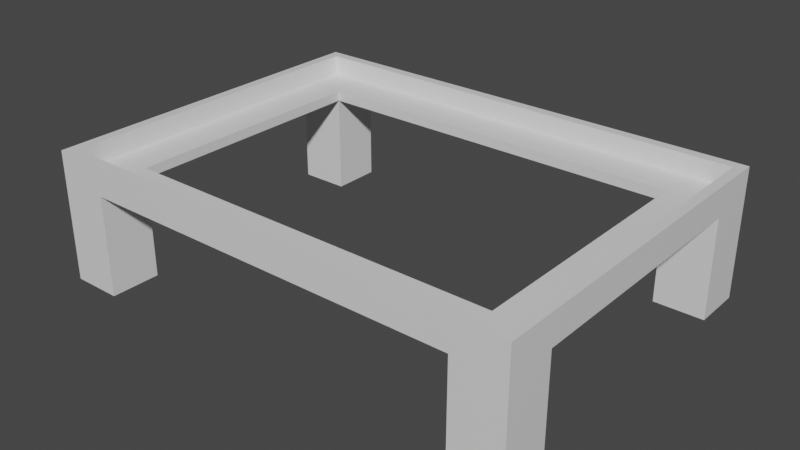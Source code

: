 # Source: PiStand.blend  (saved by Blender 2.93.20; exported with 4.5.12 LTS)
import bpy
from mathutils import Matrix  # noqa: F401  (used for matrix-valued properties, if any)

bpy.ops.wm.read_factory_settings(use_empty=True)
scene = bpy.context.scene
scene.name = 'Scene'

# ---- collections
col_collection = bpy.data.collections.new('Collection'); scene.collection.children.link(col_collection)

# ---- materials (node trees are filled in below, after node groups)
mat_pistand = bpy.data.materials.new('PiStand')
mat_pistand.alpha_threshold = 0.0
mat_pistand.use_transparent_shadow = False
mat_pistand.line_color = (0.0, 0.0, 0.0, 1.0)

# ---- material node trees
mat_pistand.use_nodes = True; mat_pistand.node_tree.nodes.clear()
_N = mat_pistand.node_tree.nodes; _L = mat_pistand.node_tree.links
n0 = _N.new('ShaderNodeOutputMaterial'); n0.name = 'Material Output'; n0.location = (300, 300)
n1 = _N.new('ShaderNodeBsdfPrincipled'); n1.name = 'Principled BSDF'; n1.location = (10, 300)
n1.distribution = 'GGX'
n1.subsurface_method = 'BURLEY'
n1.inputs[2].default_value = 0.4
n1.inputs[3].default_value = 1.45
n1.inputs[27].default_value = (0.0, 0.0, 0.0, 1.0)
n1.inputs[28].default_value = 1.0
_L.new(n1.outputs[0], n0.inputs[0])
n0.is_active_output = True

# ---- world
world_world = bpy.data.worlds.new('World'); scene.world = world_world
world_world.use_nodes = True; world_world.node_tree.nodes.clear()
_N = world_world.node_tree.nodes; _L = world_world.node_tree.links
n0 = _N.new('ShaderNodeOutputWorld'); n0.name = 'World Output'; n0.location = (300, 300)
n1 = _N.new('ShaderNodeBackground'); n1.name = 'Background'; n1.location = (10, 300)
n1.inputs[0].default_value = (0.05088, 0.05088, 0.05088, 1.0)
_L.new(n1.outputs[0], n0.inputs[0])
n0.is_active_output = True
world_world.color = (0.05088, 0.05088, 0.05088)
world_world.use_sun_shadow = False
world_world.sun_shadow_jitter_overblur = 0.0

# ---- meshes
me_cube_002 = bpy.data.meshes.new('Cube.002')
me_cube_002.from_pydata([(96.0, 71.0, 2.0), (96.0, 71.0, 0.0), (96.0, 0.0, 2.0), (96.0, 0.0, 0.0), (0.0, 71.0, 2.0), (0.0, 71.0, 0.0), (0.0, 0.0, 2.0), (0.0, 0.0, 0.0), (10.0, 71.0, 0.0), (10.0, 0.0, 2.0), (10.0, 0.0, 0.0), (10.0, 71.0, 2.0), (86.0, 0.0, 0.0), (86.0, 71.0, 2.0), (86.0, 71.0, 0.0), (86.0, 0.0, 2.0), (0.0, 10.0, 0.0), (96.0, 10.0, 2.0), (0.0, 10.0, 2.0), (96.0, 10.0, 0.0), (10.0, 10.0, 0.0), (10.0, 10.0, 2.0), (86.0, 10.0, 2.0), (86.0, 10.0, 0.0), (0.0, 61.0, 2.0), (96.0, 61.0, 0.0), (0.0, 61.0, 0.0), (96.0, 61.0, 2.0), (10.0, 61.0, 0.0), (10.0, 61.0, 2.0), (86.0, 61.0, 2.0), (86.0, 61.0, 0.0), (0.0, 10.0, -20.0), (0.0, 0.0, -20.0), (10.0, 0.0, -20.0), (10.0, 10.0, -20.0), (86.0, 0.0, -20.0), (96.0, 0.0, -20.0), (86.0, 10.0, -20.0), (96.0, 10.0, -20.0), (96.0, 61.0, -20.0), (96.0, 71.0, -20.0), (86.0, 71.0, -20.0), (86.0, 61.0, -20.0), (10.0, 71.0, -20.0), (0.0, 71.0, -20.0), (0.0, 61.0, -20.0), (10.0, 61.0, -20.0), (94.0, 71.0, 2.0), (94.0, 0.0, 2.0), (94.0, 10.0, 2.0), (94.0, 61.0, 2.0), (0.0, 69.0, 2.0), (96.0, 69.0, 2.0), (10.0, 69.0, 2.0), (86.0, 69.0, 2.0), (94.0, 69.0, 2.0), (2.0, 0.0, 2.0), (2.0, 71.0, 2.0), (2.0, 10.0, 2.0), (2.0, 61.0, 2.0), (2.0, 69.0, 2.0), (96.0, 2.0, 2.0), (10.0, 2.0, 2.0), (86.0, 2.0, 2.0), (0.0, 2.0, 2.0), (94.0, 2.0, 2.0), (2.0, 2.0, 2.0), (2.0, 0.0, 6.0), (0.0, 0.0, 6.0), (96.0, 2.0, 6.0), (96.0, 0.0, 6.0), (0.0, 69.0, 6.0), (0.0, 71.0, 6.0), (94.0, 71.0, 6.0), (96.0, 71.0, 6.0), (86.0, 0.0, 6.0), (10.0, 0.0, 6.0), (2.0, 71.0, 6.0), (10.0, 71.0, 6.0), (10.0, 2.0, 6.0), (86.0, 71.0, 6.0), (94.0, 0.0, 6.0), (86.0, 2.0, 6.0), (96.0, 61.0, 6.0), (96.0, 10.0, 6.0), (0.0, 2.0, 6.0), (0.0, 10.0, 6.0), (94.0, 10.0, 6.0), (0.0, 61.0, 6.0), (96.0, 69.0, 6.0), (94.0, 61.0, 6.0), (94.0, 69.0, 6.0), (94.0, 2.0, 6.0), (10.0, 69.0, 6.0), (86.0, 69.0, 6.0), (2.0, 69.0, 6.0), (2.0, 10.0, 6.0), (2.0, 61.0, 6.0), (2.0, 2.0, 6.0)], [], [(48, 13, 81, 74), (10, 9, 57, 6, 7), (26, 24, 52, 4, 5), (19, 3, 37, 39), (19, 17, 62, 2, 3), (14, 13, 48, 0, 1), (5, 4, 58, 11, 8), (7, 16, 32, 33), (12, 15, 9, 10), (55, 56, 92, 95), (0, 48, 74, 75), (3, 2, 49, 15, 12), (8, 11, 13, 14), (20, 23, 12, 10), (22, 30, 31, 23), (51, 30, 22, 50), (29, 28, 31, 30), (26, 28, 20, 16), (25, 27, 17, 19), (31, 25, 19, 23), (7, 6, 65, 18, 16), (62, 17, 85, 70), (15, 49, 82, 76), (1, 25, 40, 41), (1, 0, 53, 27, 25), (28, 26, 46, 47), (55, 54, 29, 30), (56, 55, 30, 51), (8, 14, 31, 28), (16, 18, 24, 26), (32, 35, 34, 33), (10, 7, 33, 34), (20, 10, 34, 35), (16, 20, 35, 32), (38, 39, 37, 36), (12, 23, 38, 36), (3, 12, 36, 37), (23, 19, 39, 38), (42, 41, 40, 43), (14, 1, 41, 42), (25, 31, 43, 40), (31, 14, 42, 43), (45, 44, 47, 46), (5, 8, 44, 45), (8, 28, 47, 44), (26, 5, 45, 46), (4, 52, 72, 73), (59, 60, 98, 97), (13, 11, 79, 81), (2, 62, 70, 71), (27, 53, 90, 84), (60, 61, 96, 98), (53, 0, 75, 90), (6, 57, 68, 69), (54, 61, 60, 29), (29, 60, 59, 21), (64, 63, 80, 83), (21, 59, 67, 63), (52, 24, 89, 72), (50, 22, 64, 66), (22, 21, 63, 64), (66, 64, 83, 93), (99, 86, 69, 68), (83, 80, 77, 76), (93, 83, 76, 82), (98, 89, 87, 97), (96, 72, 89, 98), (90, 92, 91, 84), (84, 91, 88, 85), (70, 93, 82, 71), (75, 74, 92, 90), (74, 81, 95, 92), (81, 79, 94, 95), (78, 73, 72, 96), (79, 78, 96, 94), (80, 99, 68, 77), (85, 88, 93, 70), (97, 87, 86, 99), (54, 55, 95, 94), (49, 2, 71, 82), (65, 6, 69, 86), (9, 15, 76, 77), (61, 54, 94, 96), (50, 66, 93, 88), (57, 9, 77, 68), (67, 59, 97, 99), (11, 58, 78, 79), (58, 4, 73, 78), (56, 51, 91, 92), (17, 27, 84, 85), (63, 67, 99, 80), (51, 50, 88, 91), (18, 65, 86, 87), (24, 18, 87, 89), (20, 28, 29, 21), (23, 20, 21, 22)])
_uv = me_cube_002.uv_layers.new(name='UVMap')
_uv.uv.foreach_set('vector', [0.625, 0.4898, 0.625, 0.4796, 0.625, 0.4796, 0.625, 0.4898, 0.375, 0.9722, 0.625, 0.9722, 0.625, 0.9861, 0.625, 1.0, 0.375, 1.0, 0.375, 0.2094, 0.625, 0.2094, 0.625, 0.2297, 0.625, 0.25, 0.375, 0.25, 0.375, 0.7151, 0.375, 0.75, 0.375, 0.75, 0.375, 0.7151, 0.375, 0.7151, 0.625, 0.7151, 0.625, 0.7325, 0.625, 0.75, 0.375, 0.75, 0.375, 0.4796, 0.625, 0.4796, 0.625, 0.4898, 0.625, 0.5, 0.375, 0.5, 0.375, 0.25, 0.625, 0.25, 0.625, 0.2639, 0.625, 0.2778, 0.375, 0.2778, 0.375, 0.0, 0.375, 0.03494, 0.375, 0.03494, 0.375, 0.0, 0.375, 0.7704, 0.625, 0.7704, 0.625, 0.9722, 0.375, 0.9722, 0.6454, 0.5203, 0.6352, 0.5203, 0.6352, 0.5203, 0.6454, 0.5203, 0.625, 0.5, 0.625, 0.4898, 0.625, 0.4898, 0.625, 0.5, 0.375, 0.75, 0.625, 0.75, 0.625, 0.7602, 0.625, 0.7704, 0.375, 0.7704, 0.375, 0.2778, 0.625, 0.2778, 0.625, 0.4796, 0.375, 0.4796, 0.1528, 0.7151, 0.3546, 0.7151, 0.3546, 0.75, 0.1528, 0.75, 0.6454, 0.7151, 0.6454, 0.5406, 0.3546, 0.5406, 0.3546, 0.7151, 0.6352, 0.5406, 0.6454, 0.5406, 0.6454, 0.7151, 0.6352, 0.7151, 0.8472, 0.5406, 0.1528, 0.5406, 0.3546, 0.5406, 0.6454, 0.5406, 0.125, 0.5406, 0.1528, 0.5406, 0.1528, 0.7151, 0.125, 0.7151, 0.375, 0.5406, 0.625, 0.5406, 0.625, 0.7151, 0.375, 0.7151, 0.3546, 0.5406, 0.375, 0.5406, 0.375, 0.7151, 0.3546, 0.7151, 0.375, 0.0, 0.625, 0.0, 0.625, 0.01747, 0.625, 0.03494, 0.375, 0.03494, 0.625, 0.7325, 0.625, 0.7151, 0.625, 0.7151, 0.625, 0.7325, 0.625, 0.7704, 0.625, 0.7602, 0.625, 0.7602, 0.625, 0.7704, 0.375, 0.5, 0.375, 0.5406, 0.375, 0.5406, 0.375, 0.5, 0.375, 0.5, 0.625, 0.5, 0.625, 0.5203, 0.625, 0.5406, 0.375, 0.5406, 0.1528, 0.5406, 0.125, 0.5406, 0.125, 0.5406, 0.1528, 0.5406, 0.6454, 0.5203, 0.8472, 0.5203, 0.8472, 0.5406, 0.6454, 0.5406, 0.6352, 0.5203, 0.6454, 0.5203, 0.6454, 0.5406, 0.6352, 0.5406, 0.1528, 0.5, 0.3546, 0.5, 0.3546, 0.5406, 0.1528, 0.5406, 0.375, 0.03494, 0.625, 0.03494, 0.625, 0.2094, 0.375, 0.2094, 0.125, 0.7151, 0.1528, 0.7151, 0.1528, 0.75, 0.125, 0.75, 0.375, 0.9722, 0.375, 1.0, 0.375, 1.0, 0.375, 0.9722, 0.1528, 0.7151, 0.1528, 0.75, 0.1528, 0.75, 0.1528, 0.7151, 0.125, 0.7151, 0.1528, 0.7151, 0.1528, 0.7151, 0.125, 0.7151, 0.3546, 0.7151, 0.375, 0.7151, 0.375, 0.75, 0.3546, 0.75, 0.3546, 0.75, 0.3546, 0.7151, 0.3546, 0.7151, 0.3546, 0.75, 0.375, 0.75, 0.375, 0.7704, 0.375, 0.7704, 0.375, 0.75, 0.3546, 0.7151, 0.375, 0.7151, 0.375, 0.7151, 0.3546, 0.7151, 0.3546, 0.5, 0.375, 0.5, 0.375, 0.5406, 0.3546, 0.5406, 0.375, 0.4796, 0.375, 0.5, 0.375, 0.5, 0.375, 0.4796, 0.375, 0.5406, 0.3546, 0.5406, 0.3546, 0.5406, 0.375, 0.5406, 0.3546, 0.5406, 0.3546, 0.5, 0.3546, 0.5, 0.3546, 0.5406, 0.125, 0.5, 0.1528, 0.5, 0.1528, 0.5406, 0.125, 0.5406, 0.375, 0.25, 0.375, 0.2778, 0.375, 0.2778, 0.375, 0.25, 0.1528, 0.5, 0.1528, 0.5406, 0.1528, 0.5406, 0.1528, 0.5, 0.375, 0.2094, 0.375, 0.25, 0.375, 0.25, 0.375, 0.2094, 0.625, 0.25, 0.625, 0.2297, 0.625, 0.2297, 0.625, 0.25, 0.8611, 0.7151, 0.8611, 0.5406, 0.8611, 0.5406, 0.8611, 0.7151, 0.625, 0.4796, 0.625, 0.2778, 0.625, 0.2778, 0.625, 0.4796, 0.625, 0.75, 0.625, 0.7325, 0.625, 0.7325, 0.625, 0.75, 0.625, 0.5406, 0.625, 0.5203, 0.625, 0.5203, 0.625, 0.5406, 0.8611, 0.5406, 0.8611, 0.5203, 0.8611, 0.5203, 0.8611, 0.5406, 0.625, 0.5203, 0.625, 0.5, 0.625, 0.5, 0.625, 0.5203, 0.625, 1.0, 0.625, 0.9861, 0.625, 0.9861, 0.625, 1.0, 0.8472, 0.5203, 0.8611, 0.5203, 0.8611, 0.5406, 0.8472, 0.5406, 0.8472, 0.5406, 0.8611, 0.5406, 0.8611, 0.7151, 0.8472, 0.7151, 0.6454, 0.7325, 0.8472, 0.7325, 0.8472, 0.7325, 0.6454, 0.7325, 0.8472, 0.7151, 0.8611, 0.7151, 0.8611, 0.7325, 0.8472, 0.7325, 0.625, 0.2297, 0.625, 0.2094, 0.625, 0.2094, 0.625, 0.2297, 0.6352, 0.7151, 0.6454, 0.7151, 0.6454, 0.7325, 0.6352, 0.7325, 0.6454, 0.7151, 0.8472, 0.7151, 0.8472, 0.7325, 0.6454, 0.7325, 0.6352, 0.7325, 0.6454, 0.7325, 0.6454, 0.7325, 0.6352, 0.7325, 0.8611, 0.7325, 0.875, 0.7325, 0.875, 0.75, 0.8611, 0.75, 0.6454, 0.7325, 0.8472, 0.7325, 0.8472, 0.75, 0.6454, 0.75, 0.6352, 0.7325, 0.6454, 0.7325, 0.6454, 0.75, 0.6352, 0.75, 0.8611, 0.5406, 0.875, 0.5406, 0.875, 0.7151, 0.8611, 0.7151, 0.8611, 0.5203, 0.875, 0.5203, 0.875, 0.5406, 0.8611, 0.5406, 0.625, 0.5203, 0.6352, 0.5203, 0.6352, 0.5406, 0.625, 0.5406, 0.625, 0.5406, 0.6352, 0.5406, 0.6352, 0.7151, 0.625, 0.7151, 0.625, 0.7325, 0.6352, 0.7325, 0.6352, 0.75, 0.625, 0.75, 0.625, 0.5, 0.6352, 0.5, 0.6352, 0.5203, 0.625, 0.5203, 0.6352, 0.5, 0.6454, 0.5, 0.6454, 0.5203, 0.6352, 0.5203, 0.6454, 0.5, 0.8472, 0.5, 0.8472, 0.5203, 0.6454, 0.5203, 0.8611, 0.5, 0.875, 0.5, 0.875, 0.5203, 0.8611, 0.5203, 0.8472, 0.5, 0.8611, 0.5, 0.8611, 0.5203, 0.8472, 0.5203, 0.8472, 0.7325, 0.8611, 0.7325, 0.8611, 0.75, 0.8472, 0.75, 0.625, 0.7151, 0.6352, 0.7151, 0.6352, 0.7325, 0.625, 0.7325, 0.8611, 0.7151, 0.875, 0.7151, 0.875, 0.7325, 0.8611, 0.7325, 0.8472, 0.5203, 0.6454, 0.5203, 0.6454, 0.5203, 0.8472, 0.5203, 0.625, 0.7602, 0.625, 0.75, 0.625, 0.75, 0.625, 0.7602, 0.625, 0.01747, 0.625, 0.0, 0.625, 0.0, 0.625, 0.01747, 0.625, 0.9722, 0.625, 0.7704, 0.625, 0.7704, 0.625, 0.9722, 0.8611, 0.5203, 0.8472, 0.5203, 0.8472, 0.5203, 0.8611, 0.5203, 0.6352, 0.7151, 0.6352, 0.7325, 0.6352, 0.7325, 0.6352, 0.7151, 0.625, 0.9861, 0.625, 0.9722, 0.625, 0.9722, 0.625, 0.9861, 0.8611, 0.7325, 0.8611, 0.7151, 0.8611, 0.7151, 0.8611, 0.7325, 0.625, 0.2778, 0.625, 0.2639, 0.625, 0.2639, 0.625, 0.2778, 0.625, 0.2639, 0.625, 0.25, 0.625, 0.25, 0.625, 0.2639, 0.6352, 0.5203, 0.6352, 0.5406, 0.6352, 0.5406, 0.6352, 0.5203, 0.625, 0.7151, 0.625, 0.5406, 0.625, 0.5406, 0.625, 0.7151, 0.8472, 0.7325, 0.8611, 0.7325, 0.8611, 0.7325, 0.8472, 0.7325, 0.6352, 0.5406, 0.6352, 0.7151, 0.6352, 0.7151, 0.6352, 0.5406, 0.625, 0.03494, 0.625, 0.01747, 0.625, 0.01747, 0.625, 0.03494, 0.625, 0.2094, 0.625, 0.03494, 0.625, 0.03494, 0.625, 0.2094, 0.1528, 0.7151, 0.1528, 0.5406, 0.8472, 0.5406, 0.8472, 0.7151, 0.3546, 0.7151, 0.1528, 0.7151, 0.8472, 0.7151, 0.6454, 0.7151])
me_cube_002.materials.append(mat_pistand)
me_cube_002.use_remesh_preserve_volume = False
me_cube_002.use_remesh_preserve_attributes = False
me_cube_002.use_mirror_vertex_groups = False
me_cube_002.update()

# ---- objects
ob_pistand = bpy.data.objects.new('PiStand', me_cube_002)

# ---- transforms, parenting, visibility, modifiers, constraints
ob_pistand.location = (0.0, 0.0, 0.0)
ob_pistand.lock_rotations_4d = False
ob_pistand.empty_display_type = 'ARROWS'
ob_pistand.lineart.crease_threshold = 0.0

# ---- collection membership
col_collection.objects.link(ob_pistand)

# ---- scene / render settings (as saved in the file)
scene.frame_start = 1; scene.frame_end = 250; scene.frame_set(1)
scene.render.engine = 'BLENDER_EEVEE_NEXT'
scene.cycles.use_denoising = False
scene.cycles.samples = 128
scene.cycles.sampling_pattern = 'TABULATED_SOBOL'
scene.cycles.use_adaptive_sampling = False
scene.cycles.use_light_tree = False
scene.view_settings.view_transform = 'Filmic'
scene.unit_settings.scale_length = 0.001
bpy.context.view_layer.update()

# ---- added for rendering (the .blend has no active camera and no usable light): camera, sun
cam_auto = bpy.data.cameras.new('AutoCamera')
cam_auto.lens = 50.0
cam_auto.sensor_width = 36.0
cam_auto.clip_end = 1984.25
ob_auto_camera = bpy.data.objects.new('AutoCamera', cam_auto)
scene.collection.objects.link(ob_auto_camera)
ob_auto_camera.location = (161.063, -100.176, 83.4504)
ob_auto_camera.rotation_euler = (1.09748, -7.21219e-08, 0.694738)
scene.camera = ob_auto_camera
light_auto_sun = bpy.data.lights.new('AutoSun', 'SUN')
light_auto_sun.energy = 3.0
light_auto_sun.angle = 0.0523599
ob_auto_sun = bpy.data.objects.new('AutoSun', light_auto_sun)
scene.collection.objects.link(ob_auto_sun)
ob_auto_sun.rotation_euler = (0.872665, 0.174533, 0.523599)
bpy.context.view_layer.update()
